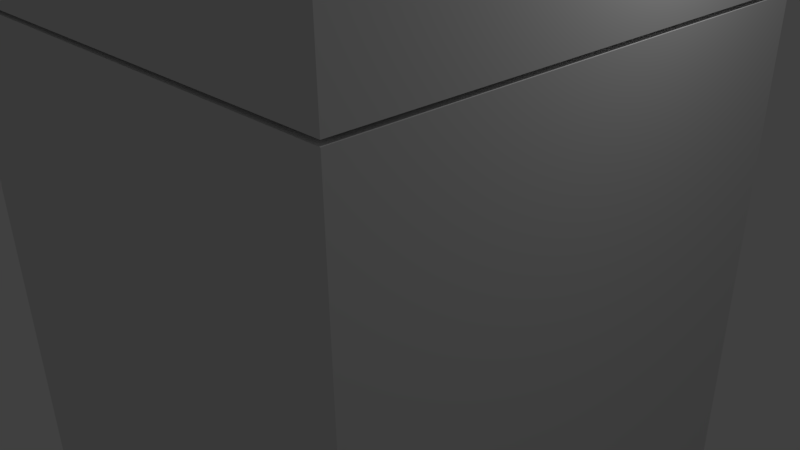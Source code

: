 # Source: computer_server_test.blend  (saved by Blender 2.77.0; exported with 4.5.12 LTS)
import bpy
from mathutils import Matrix  # noqa: F401  (used for matrix-valued properties, if any)

bpy.ops.wm.read_factory_settings(use_empty=True)
scene = bpy.context.scene
scene.name = 'Scene'

# ---- collections
col_collection_1 = bpy.data.collections.new('Collection 1'); scene.collection.children.link(col_collection_1)

# ---- world
world_world = bpy.data.worlds.new('World'); scene.world = world_world
world_world.color = (0.05088, 0.05088, 0.05088)
world_world.use_sun_shadow = False
world_world.sun_shadow_jitter_overblur = 0.0
world_world.cycles.sampling_method = 'MANUAL'

# ---- cameras
cam_camera = bpy.data.cameras.new('Camera')
cam_camera.clip_end = 100.0
cam_camera.lens = 35.0
cam_camera.sensor_width = 32.0
cam_camera.sensor_height = 18.0
cam_camera.ortho_scale = 7.314
cam_camera.dof.focus_distance = 0.0
cam_camera.dof.aperture_fstop = 128.0

# ---- lights
light_lamp = bpy.data.lights.new('Lamp', 'POINT')
light_lamp.transmission_factor = 0.0
light_lamp.cutoff_distance = 30.0
light_lamp.energy = 100.0
light_lamp.shadow_buffer_clip_start = 1.001
light_lamp.shadow_soft_size = 0.1
light_lamp.shadow_maximum_resolution = 0.006
light_lamp.use_absolute_resolution = True

# ---- meshes
me_plane = bpy.data.meshes.new('Plane')
me_plane.from_pydata([(2.041, 2.041, 2.041), (2.041, 2.041, -2.041), (2.041, -2.041, 2.041), (2.041, -2.041, -2.041), (-2.041, 2.041, 2.041), (-2.041, 2.041, -2.041), (-2.041, -2.041, 2.041), (-2.041, -2.041, -2.041), (2.041, 2.041, 6.156), (2.041, 2.041, 2.073), (2.041, -2.041, 6.156), (2.041, -2.041, 2.073), (-2.041, 2.041, 6.156), (-2.041, 2.041, 2.073), (-2.041, -2.041, 6.156), (-2.041, -2.041, 2.073)], [], [(1, 0, 2, 3), (3, 2, 6, 7), (7, 6, 4, 5), (5, 4, 0, 1), (0, 4, 6, 2), (5, 1, 3, 7), (9, 11, 10, 8), (11, 15, 14, 10), (15, 13, 12, 14), (13, 9, 8, 12), (8, 10, 14, 12), (13, 15, 11, 9)])
_uv = me_plane.uv_layers.new(name='UVMap')
_uv.uv.foreach_set('vector', [0.0, 0.0, 0.0, 1.0, 1.0, 1.0, 1.0, 0.0, 0.0, 0.0, 0.0, 1.0, 1.0, 1.0, 1.0, 0.0, 0.0, 0.0, 0.0, 1.0, 1.0, 1.0, 1.0, 0.0, 0.0, 0.0, 0.0, 1.0, 1.0, 1.0, 1.0, 0.0, 0.0, 0.0, 0.0, 1.0, 1.0, 1.0, 1.0, 0.0, 0.0, 0.0, 0.0, 1.0, 1.0, 1.0, 1.0, 0.0, 0.0, 0.0, 1.0, 0.0, 1.0, 1.0, 0.0, 1.0, 0.0, 0.0, 1.0, 0.0, 1.0, 1.0, 0.0, 1.0, 0.0, 0.0, 1.0, 0.0, 1.0, 1.0, 0.0, 1.0, 0.0, 0.0, 1.0, 0.0, 1.0, 1.0, 0.0, 1.0, 0.0, 0.0, 1.0, 0.0, 1.0, 1.0, 0.0, 1.0, 0.0, 0.0, 1.0, 0.0, 1.0, 1.0, 0.0, 1.0])
me_plane.use_remesh_preserve_volume = False
me_plane.use_remesh_preserve_attributes = False
me_plane.use_mirror_vertex_groups = False
me_plane.update()

# ---- objects
ob_plane = bpy.data.objects.new('Plane', me_plane)
ob_lamp = bpy.data.objects.new('Lamp', light_lamp)
ob_camera = bpy.data.objects.new('Camera', cam_camera)

# ---- transforms, parenting, visibility, modifiers, constraints
ob_plane.location = (0.0, 0.0, 0.0)
ob_plane.scale = (1.612, 1.612, 1.612)
ob_plane.lineart.crease_threshold = 0.0
ob_lamp.location = (4.076, 1.005, 5.904)
ob_lamp.rotation_euler = (0.6503, 0.05522, 1.866)
ob_lamp.lock_rotations_4d = False
ob_lamp.empty_display_type = 'ARROWS'
ob_lamp.color = (0.0, 0.0, 0.0, 0.0)
ob_lamp.lineart.crease_threshold = 0.0
ob_camera.location = (7.481, -6.508, 5.344)
ob_camera.rotation_euler = (1.109, 0.01082, 0.8149)
ob_camera.lock_rotations_4d = False
ob_camera.empty_display_type = 'ARROWS'
ob_camera.color = (0.0, 0.0, 0.0, 0.0)
ob_camera.display_type = 'WIRE'
ob_camera.lineart.crease_threshold = 0.0

# ---- collection membership
col_collection_1.objects.link(ob_plane)
col_collection_1.objects.link(ob_lamp)
col_collection_1.objects.link(ob_camera)

# ---- scene / render settings (as saved in the file)
scene.camera = ob_camera
scene.frame_start = 1; scene.frame_end = 250; scene.frame_set(1)
scene.render.engine = 'BLENDER_EEVEE_NEXT'
scene.render.resolution_percentage = 50
scene.render.dither_intensity = 0.0
scene.cycles.use_denoising = False
scene.cycles.samples = 128
scene.cycles.sampling_pattern = 'TABULATED_SOBOL'
scene.cycles.light_sampling_threshold = 0.0
scene.cycles.use_adaptive_sampling = False
scene.cycles.use_light_tree = False
scene.cycles.blur_glossy = 0.0
scene.cycles.sample_clamp_indirect = 0.0
scene.view_settings.view_transform = 'Standard'
bpy.context.view_layer.update()
